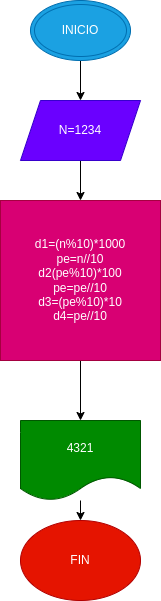

The diagram above was exported from draw.io. Its source (the exported page's mxGraphModel, read from the mxfile embedded in the PNG):
<mxGraphModel dx="662" dy="413" grid="1" gridSize="10" guides="1" tooltips="1" connect="1" arrows="1" fold="1" page="1" pageScale="1" pageWidth="827" pageHeight="1169" math="0" shadow="0">
  <root>
    <mxCell id="0" />
    <mxCell id="1" parent="0" />
    <mxCell id="2" value="" style="edgeStyle=none;html=1;" edge="1" parent="1" source="3" target="5">
      <mxGeometry relative="1" as="geometry" />
    </mxCell>
    <mxCell id="3" value="INICIO" style="ellipse;shape=doubleEllipse;whiteSpace=wrap;html=1;fillColor=#1ba1e2;fontColor=#ffffff;strokeColor=#006EAF;" vertex="1" parent="1">
      <mxGeometry x="270" y="10" width="100" height="60" as="geometry" />
    </mxCell>
    <mxCell id="4" value="" style="edgeStyle=none;html=1;" edge="1" parent="1" source="5" target="7">
      <mxGeometry relative="1" as="geometry" />
    </mxCell>
    <mxCell id="5" value="N=1234" style="shape=parallelogram;perimeter=parallelogramPerimeter;whiteSpace=wrap;html=1;fixedSize=1;fillColor=#6a00ff;fontColor=#ffffff;strokeColor=#3700CC;" vertex="1" parent="1">
      <mxGeometry x="260" y="110" width="120" height="60" as="geometry" />
    </mxCell>
    <mxCell id="6" value="" style="edgeStyle=none;html=1;exitX=0.5;exitY=1;exitDx=0;exitDy=0;entryX=0.5;entryY=0;entryDx=0;entryDy=0;" edge="1" parent="1" source="7" target="9">
      <mxGeometry relative="1" as="geometry" />
    </mxCell>
    <mxCell id="7" value="d1=(n%10)*1000&lt;br&gt;pe=n//10&lt;br&gt;d2(pe%10)*100&lt;br&gt;pe=pe//10&lt;br&gt;d3=(pe%10)*10&lt;br&gt;d4=pe//10" style="whiteSpace=wrap;html=1;aspect=fixed;fillColor=#d80073;fontColor=#ffffff;strokeColor=#A50040;" vertex="1" parent="1">
      <mxGeometry x="240" y="210" width="160" height="160" as="geometry" />
    </mxCell>
    <mxCell id="8" value="" style="edgeStyle=none;html=1;" edge="1" parent="1" source="9" target="10">
      <mxGeometry relative="1" as="geometry" />
    </mxCell>
    <mxCell id="9" value="4321" style="shape=document;whiteSpace=wrap;html=1;boundedLbl=1;fillColor=#008a00;fontColor=#ffffff;strokeColor=#005700;" vertex="1" parent="1">
      <mxGeometry x="260" y="430" width="120" height="80" as="geometry" />
    </mxCell>
    <mxCell id="10" value="FIN" style="ellipse;whiteSpace=wrap;html=1;fillColor=#e51400;fontColor=#ffffff;strokeColor=#B20000;" vertex="1" parent="1">
      <mxGeometry x="260" y="530" width="120" height="80" as="geometry" />
    </mxCell>
  </root>
</mxGraphModel>